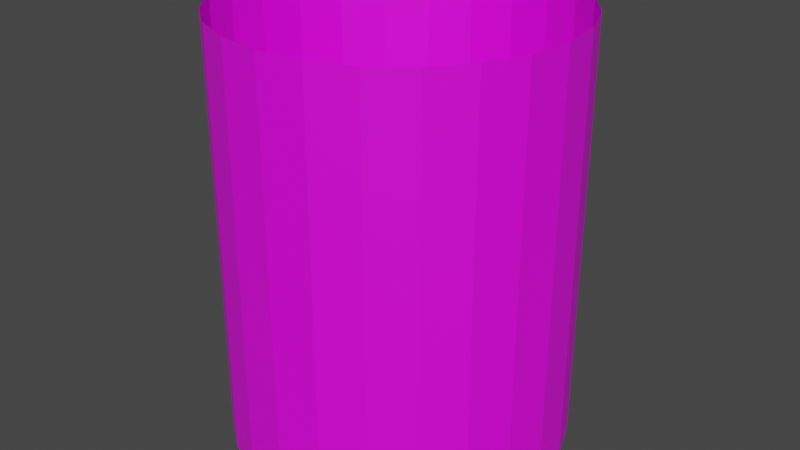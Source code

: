 # Source: cylinder_hollow.blend  (saved by Blender 2.81.16; exported with 4.5.12 LTS)
import bpy
from mathutils import Matrix  # noqa: F401  (used for matrix-valued properties, if any)

bpy.ops.wm.read_factory_settings(use_empty=True)
scene = bpy.context.scene
scene.name = 'Scene'

# ---- collections
col_collection = bpy.data.collections.new('Collection'); scene.collection.children.link(col_collection)

# ---- images (referenced by path relative to the original .blend; pixels are not part of the script)
import os
ASSET_DIR = os.environ.get("B2B_ASSET_DIR", "")  # directory of the original .blend (textures are referenced by path, not embedded)
HERE = os.path.dirname(os.path.abspath(__file__))  # packed textures are extracted next to this script under _unpacked/

def load_image(name, relpath, width, height, colorspace="sRGB"):
    """Load a texture the original file referenced (path relative to the .blend, or extracted next to this script)."""
    p = next((c for c in (os.path.join(HERE, relpath), os.path.join(ASSET_DIR, relpath)) if relpath and os.path.exists(c)), "")
    if p:
        img = bpy.data.images.load(p, check_existing=True)
        img.name = name
    else:  # same state as the original file: an image datablock whose file is absent (Cycles renders it pink)
        img = bpy.data.images.new(name, width, height)
        img.source = "FILE"
        img.filepath = "//" + (relpath or name)
    img.colorspace_settings.name = colorspace
    return img
img_firecircle_texture_png = load_image('firecircle_texture.png', 'firecircle_texture.png', 1024, 1024, 'sRGB')

# ---- materials (node trees are filled in below, after node groups)
mat_material_001 = bpy.data.materials.new('Material.001')
mat_material_001.use_transparent_shadow = False

# ---- material node trees
mat_material_001.use_nodes = True; mat_material_001.node_tree.nodes.clear()
_N = mat_material_001.node_tree.nodes; _L = mat_material_001.node_tree.links
n0 = _N.new('ShaderNodeOutputMaterial'); n0.name = 'Material Output'; n0.location = (300, 300)
n1 = _N.new('ShaderNodeBsdfPrincipled'); n1.name = 'Principled BSDF'; n1.location = (10, 300)
n1.distribution = 'GGX'
n1.subsurface_method = 'BURLEY'
n1.inputs[3].default_value = 1.45
n1.inputs[27].default_value = (0.0, 0.0, 0.0, 1.0)
n1.inputs[28].default_value = 1.0
n2 = _N.new('ShaderNodeTexImage'); n2.name = 'Image Texture'; n2.location = (-280, 275)
n2.image = img_firecircle_texture_png
_L.new(n1.outputs[0], n0.inputs[0])
_L.new(n2.outputs[0], n1.inputs[0])
n0.is_active_output = True

# ---- world
world_world = bpy.data.worlds.new('World'); scene.world = world_world
world_world.use_nodes = True; world_world.node_tree.nodes.clear()
_N = world_world.node_tree.nodes; _L = world_world.node_tree.links
n0 = _N.new('ShaderNodeOutputWorld'); n0.name = 'World Output'; n0.location = (300, 300)
n1 = _N.new('ShaderNodeBackground'); n1.name = 'Background'; n1.location = (10, 300)
n1.inputs[0].default_value = (0.05088, 0.05088, 0.05088, 1.0)
_L.new(n1.outputs[0], n0.inputs[0])
n0.is_active_output = True
world_world.color = (0.05088, 0.05088, 0.05088)
world_world.use_sun_shadow = False
world_world.sun_shadow_jitter_overblur = 0.0

# ---- meshes
me_cylinder = bpy.data.meshes.new('Cylinder')
me_cylinder.from_pydata([(0.0, 0.7951, -1.0), (0.0, 0.7951, 1.0), (0.6886, 0.3976, -1.0), (0.6886, 0.3976, 1.0), (0.6886, -0.3976, -1.0), (0.6886, -0.3976, 1.0), (-7.451e-08, -0.7951, -1.0), (-7.451e-08, -0.7951, 1.0), (-0.6886, -0.3976, -1.0), (-0.6886, -0.3976, 1.0), (-0.6886, 0.3976, -1.0), (-0.6886, 0.3976, 1.0), (0.3969, 0.6875, -1.0), (0.3969, 0.6875, 1.0), (7.451e-09, 0.7951, 0.0), (0.6886, 0.3976, 0.0), (0.7939, -3.725e-08, -1.0), (0.7939, -3.725e-08, 1.0), (0.6886, -0.3976, 0.0), (0.3969, -0.6875, -1.0), (0.3969, -0.6875, 1.0), (-6.519e-08, -0.7951, 0.0), (-0.3969, -0.6875, -1.0), (-0.3969, -0.6875, 1.0), (-0.6886, -0.3976, 0.0), (-0.7939, -7.451e-09, -1.0), (-0.7939, -7.451e-09, 1.0), (-0.6886, 0.3976, 0.0), (-0.3969, 0.6875, -1.0), (-0.3969, 0.6875, 1.0), (0.3969, 0.6875, 0.0), (0.7939, -5.495e-08, 0.0), (0.3969, -0.6875, 0.0), (-0.3969, -0.6875, 0.0), (-0.7939, 9.313e-10, 0.0), (-0.3969, 0.6875, 0.0), (0.2052, 0.7674, -1.0), (0.5619, 0.5614, -1.0), (0.5619, 0.5614, 1.0), (0.2052, 0.7674, 1.0), (6.054e-09, 0.7951, -0.5), (-3.725e-09, 0.7951, 0.5), (0.6886, 0.3976, 0.5), (0.6886, 0.3976, -0.5), (0.7672, 0.2059, -1.0), (0.7672, -0.2059, -1.0), (0.7672, -0.2059, 1.0), (0.7672, 0.2059, 1.0), (0.6886, -0.3976, 0.5), (0.6886, -0.3976, -0.5), (0.5619, -0.5614, -1.0), (0.2052, -0.7674, -1.0), (0.2052, -0.7674, 1.0), (0.5619, -0.5614, 1.0), (-5.96e-08, -0.7951, 0.5), (-6.217e-08, -0.7951, -0.5), (-0.2052, -0.7674, -1.0), (-0.5619, -0.5614, -1.0), (-0.5619, -0.5614, 1.0), (-0.2052, -0.7674, 1.0), (-0.6886, -0.3976, 0.5), (-0.6886, -0.3976, -0.5), (-0.7672, -0.2059, -1.0), (-0.7672, 0.2059, -1.0), (-0.7672, 0.2059, 1.0), (-0.7672, -0.2059, 1.0), (-0.6886, 0.3976, 0.5), (-0.6886, 0.3976, -0.5), (-0.5619, 0.5614, -1.0), (-0.2052, 0.7674, -1.0), (-0.2052, 0.7674, 1.0), (-0.5619, 0.5614, 1.0), (0.2052, 0.7674, 0.0), (0.3969, 0.6875, 0.5), (0.5619, 0.5614, 0.0), (0.3969, 0.6875, -0.5), (0.7672, 0.2059, 0.0), (0.7939, -4.098e-08, 0.5), (0.7672, -0.2059, 0.0), (0.7939, -3.946e-08, -0.5), (0.5619, -0.5614, 0.0), (0.3969, -0.6875, 0.5), (0.2052, -0.7674, 0.0), (0.3969, -0.6875, -0.5), (-0.2052, -0.7674, 0.0), (-0.3969, -0.6875, 0.5), (-0.5619, -0.5614, 0.0), (-0.3969, -0.6875, -0.5), (-0.7672, -0.2059, 0.0), (-0.7939, 0.0, 0.5), (-0.7672, 0.2059, 0.0), (-0.7939, 5.704e-09, -0.5), (-0.5619, 0.5614, 0.0), (-0.3969, 0.6875, 0.5), (-0.2052, 0.7674, 0.0), (-0.3969, 0.6875, -0.5), (0.2052, 0.7674, -0.5), (0.2052, 0.7674, 0.5), (0.5619, 0.5614, 0.5), (0.5619, 0.5614, -0.5), (0.7672, 0.2059, -0.5), (0.7672, 0.2059, 0.5), (0.7672, -0.2059, 0.5), (0.7672, -0.2059, -0.5), (0.5619, -0.5614, -0.5), (0.5619, -0.5614, 0.5), (0.2052, -0.7674, 0.5), (0.2052, -0.7674, -0.5), (-0.2052, -0.7674, -0.5), (-0.2052, -0.7674, 0.5), (-0.5619, -0.5614, 0.5), (-0.5619, -0.5614, -0.5), (-0.7672, -0.2059, -0.5), (-0.7672, -0.2059, 0.5), (-0.7672, 0.2059, 0.5), (-0.7672, 0.2059, -0.5), (-0.5619, 0.5614, -0.5), (-0.5619, 0.5614, 0.5), (-0.2052, 0.7674, 0.5), (-0.2052, 0.7674, -0.5)], [], [(0, 40, 96, 36), (40, 14, 72, 96), (96, 72, 30, 75), (36, 96, 75, 12), (14, 41, 97, 72), (41, 1, 39, 97), (97, 39, 13, 73), (72, 97, 73, 30), (30, 73, 98, 74), (73, 13, 38, 98), (98, 38, 3, 42), (74, 98, 42, 15), (12, 75, 99, 37), (75, 30, 74, 99), (99, 74, 15, 43), (37, 99, 43, 2), (2, 43, 100, 44), (43, 15, 76, 100), (100, 76, 31, 79), (44, 100, 79, 16), (15, 42, 101, 76), (42, 3, 47, 101), (101, 47, 17, 77), (76, 101, 77, 31), (31, 77, 102, 78), (77, 17, 46, 102), (102, 46, 5, 48), (78, 102, 48, 18), (16, 79, 103, 45), (79, 31, 78, 103), (103, 78, 18, 49), (45, 103, 49, 4), (4, 49, 104, 50), (49, 18, 80, 104), (104, 80, 32, 83), (50, 104, 83, 19), (18, 48, 105, 80), (48, 5, 53, 105), (105, 53, 20, 81), (80, 105, 81, 32), (32, 81, 106, 82), (81, 20, 52, 106), (106, 52, 7, 54), (82, 106, 54, 21), (19, 83, 107, 51), (83, 32, 82, 107), (107, 82, 21, 55), (51, 107, 55, 6), (6, 55, 108, 56), (55, 21, 84, 108), (108, 84, 33, 87), (56, 108, 87, 22), (21, 54, 109, 84), (54, 7, 59, 109), (109, 59, 23, 85), (84, 109, 85, 33), (33, 85, 110, 86), (85, 23, 58, 110), (110, 58, 9, 60), (86, 110, 60, 24), (22, 87, 111, 57), (87, 33, 86, 111), (111, 86, 24, 61), (57, 111, 61, 8), (8, 61, 112, 62), (61, 24, 88, 112), (112, 88, 34, 91), (62, 112, 91, 25), (24, 60, 113, 88), (60, 9, 65, 113), (113, 65, 26, 89), (88, 113, 89, 34), (34, 89, 114, 90), (89, 26, 64, 114), (114, 64, 11, 66), (90, 114, 66, 27), (25, 91, 115, 63), (91, 34, 90, 115), (115, 90, 27, 67), (63, 115, 67, 10), (10, 67, 116, 68), (67, 27, 92, 116), (116, 92, 35, 95), (68, 116, 95, 28), (27, 66, 117, 92), (66, 11, 71, 117), (117, 71, 29, 93), (92, 117, 93, 35), (35, 93, 118, 94), (93, 29, 70, 118), (118, 70, 1, 41), (94, 118, 41, 14), (28, 95, 119, 69), (95, 35, 94, 119), (119, 94, 14, 40), (69, 119, 40, 0)])
_uv = me_cylinder.uv_layers.new(name='UVMap')
_uv.uv.foreach_set('vector', [0.2067, 1.0, 0.2067, 0.75, 0.2432, 0.75, 0.2432, 1.0, 0.2067, 0.75, 0.2067, 0.5, 0.2432, 0.5, 0.2432, 0.75, 0.2432, 0.75, 0.2432, 0.5, 0.2797, 0.5, 0.2797, 0.75, 0.2432, 1.0, 0.2432, 0.75, 0.2797, 0.75, 0.2797, 1.0, 0.2067, 0.5, 0.2067, 0.25, 0.2432, 0.25, 0.2432, 0.5, 0.2067, 0.25, 0.2067, 5.662e-07, 0.2432, 5.662e-07, 0.2432, 0.25, 0.2432, 0.25, 0.2432, 5.662e-07, 0.2797, 3.874e-07, 0.2797, 0.25, 0.2432, 0.5, 0.2432, 0.25, 0.2797, 0.25, 0.2797, 0.5, 0.2797, 0.5, 0.2797, 0.25, 0.3162, 0.25, 0.3162, 0.5, 0.2797, 0.25, 0.2797, 3.874e-07, 0.3162, 3.874e-07, 0.3162, 0.25, 0.3162, 0.25, 0.3162, 3.874e-07, 0.3527, 5.662e-07, 0.3527, 0.25, 0.3162, 0.5, 0.3162, 0.25, 0.3527, 0.25, 0.3527, 0.5, 0.2797, 1.0, 0.2797, 0.75, 0.3162, 0.75, 0.3162, 1.0, 0.2797, 0.75, 0.2797, 0.5, 0.3162, 0.5, 0.3162, 0.75, 0.3162, 0.75, 0.3162, 0.5, 0.3527, 0.5, 0.3527, 0.75, 0.3162, 1.0, 0.3162, 0.75, 0.3527, 0.75, 0.3527, 1.0, 0.3527, 1.0, 0.3527, 0.75, 0.3892, 0.75, 0.3892, 1.0, 0.3527, 0.75, 0.3527, 0.5, 0.3892, 0.5, 0.3892, 0.75, 0.3892, 0.75, 0.3892, 0.5, 0.4257, 0.5, 0.4257, 0.75, 0.3892, 1.0, 0.3892, 0.75, 0.4257, 0.75, 0.4257, 1.0, 0.3527, 0.5, 0.3527, 0.25, 0.3892, 0.25, 0.3892, 0.5, 0.3527, 0.25, 0.3527, 5.662e-07, 0.3892, 5.662e-07, 0.3892, 0.25, 0.3892, 0.25, 0.3892, 5.662e-07, 0.4257, 3.874e-07, 0.4257, 0.25, 0.3892, 0.5, 0.3892, 0.25, 0.4257, 0.25, 0.4257, 0.5, 0.4257, 0.5, 0.4257, 0.25, 0.4622, 0.25, 0.4622, 0.5, 0.4257, 0.25, 0.4257, 3.874e-07, 0.4622, 3.874e-07, 0.4622, 0.25, 0.4622, 0.25, 0.4622, 3.874e-07, 0.4987, 5.662e-07, 0.4987, 0.25, 0.4622, 0.5, 0.4622, 0.25, 0.4987, 0.25, 0.4987, 0.5, 0.4257, 1.0, 0.4257, 0.75, 0.4622, 0.75, 0.4622, 1.0, 0.4257, 0.75, 0.4257, 0.5, 0.4622, 0.5, 0.4622, 0.75, 0.4622, 0.75, 0.4622, 0.5, 0.4987, 0.5, 0.4987, 0.75, 0.4622, 1.0, 0.4622, 0.75, 0.4987, 0.75, 0.4987, 1.0, 0.4987, 1.0, 0.4987, 0.75, 0.5352, 0.75, 0.5352, 1.0, 0.4987, 0.75, 0.4987, 0.5, 0.5352, 0.5, 0.5352, 0.75, 0.5352, 0.75, 0.5352, 0.5, 0.5717, 0.5, 0.5717, 0.75, 0.5352, 1.0, 0.5352, 0.75, 0.5717, 0.75, 0.5717, 1.0, 0.4987, 0.5, 0.4987, 0.25, 0.5352, 0.25, 0.5352, 0.5, 0.4987, 0.25, 0.4987, 5.662e-07, 0.5352, 5.662e-07, 0.5352, 0.25, 0.5352, 0.25, 0.5352, 5.662e-07, 0.5717, 3.874e-07, 0.5717, 0.25, 0.5352, 0.5, 0.5352, 0.25, 0.5717, 0.25, 0.5717, 0.5, 0.5717, 0.5, 0.5717, 0.25, 0.6083, 0.25, 0.6083, 0.5, 0.5717, 0.25, 0.5717, 3.874e-07, 0.6083, 3.874e-07, 0.6083, 0.25, 0.6083, 0.25, 0.6083, 3.874e-07, 0.6448, 5.662e-07, 0.6448, 0.25, 0.6083, 0.5, 0.6083, 0.25, 0.6448, 0.25, 0.6448, 0.5, 0.5717, 1.0, 0.5717, 0.75, 0.6083, 0.75, 0.6083, 1.0, 0.5717, 0.75, 0.5717, 0.5, 0.6083, 0.5, 0.6083, 0.75, 0.6083, 0.75, 0.6083, 0.5, 0.6448, 0.5, 0.6448, 0.75, 0.6083, 1.0, 0.6083, 0.75, 0.6448, 0.75, 0.6448, 1.0, 0.6448, 1.0, 0.6448, 0.75, 0.6813, 0.75, 0.6813, 1.0, 0.6448, 0.75, 0.6448, 0.5, 0.6813, 0.5, 0.6813, 0.75, 0.6813, 0.75, 0.6813, 0.5, 0.7178, 0.5, 0.7178, 0.75, 0.6813, 1.0, 0.6813, 0.75, 0.7178, 0.75, 0.7178, 1.0, 0.6448, 0.5, 0.6448, 0.25, 0.6813, 0.25, 0.6813, 0.5, 0.6448, 0.25, 0.6448, 5.662e-07, 0.6813, 5.662e-07, 0.6813, 0.25, 0.6813, 0.25, 0.6813, 5.662e-07, 0.7178, 3.874e-07, 0.7178, 0.25, 0.6813, 0.5, 0.6813, 0.25, 0.7178, 0.25, 0.7178, 0.5, 0.7178, 0.5, 0.7178, 0.25, 0.7543, 0.25, 0.7543, 0.5, 0.7178, 0.25, 0.7178, 3.874e-07, 0.7543, 3.874e-07, 0.7543, 0.25, 0.7543, 0.25, 0.7543, 3.874e-07, 0.7908, 5.662e-07, 0.7908, 0.25, 0.7543, 0.5, 0.7543, 0.25, 0.7908, 0.25, 0.7908, 0.5, 0.7178, 1.0, 0.7178, 0.75, 0.7543, 0.75, 0.7543, 1.0, 0.7178, 0.75, 0.7178, 0.5, 0.7543, 0.5, 0.7543, 0.75, 0.7543, 0.75, 0.7543, 0.5, 0.7908, 0.5, 0.7908, 0.75, 0.7543, 1.0, 0.7543, 0.75, 0.7908, 0.75, 0.7908, 1.0, 0.7908, 1.0, 0.7908, 0.75, 0.8273, 0.75, 0.8273, 1.0, 0.7908, 0.75, 0.7908, 0.5, 0.8273, 0.5, 0.8273, 0.75, 0.8273, 0.75, 0.8273, 0.5, 0.8638, 0.5, 0.8638, 0.75, 0.8273, 1.0, 0.8273, 0.75, 0.8638, 0.75, 0.8638, 1.0, 0.7908, 0.5, 0.7908, 0.25, 0.8273, 0.25, 0.8273, 0.5, 0.7908, 0.25, 0.7908, 5.662e-07, 0.8273, 5.662e-07, 0.8273, 0.25, 0.8273, 0.25, 0.8273, 5.662e-07, 0.8638, 3.874e-07, 0.8638, 0.25, 0.8273, 0.5, 0.8273, 0.25, 0.8638, 0.25, 0.8638, 0.5, 0.8638, 0.5, 0.8638, 0.25, 0.9003, 0.25, 0.9003, 0.5, 0.8638, 0.25, 0.8638, 3.874e-07, 0.9003, 2.086e-07, 0.9003, 0.25, 0.9003, 0.25, 0.9003, 2.086e-07, 0.9368, 5.662e-07, 0.9368, 0.25, 0.9003, 0.5, 0.9003, 0.25, 0.9368, 0.25, 0.9368, 0.5, 0.8638, 1.0, 0.8638, 0.75, 0.9003, 0.75, 0.9003, 1.0, 0.8638, 0.75, 0.8638, 0.5, 0.9003, 0.5, 0.9003, 0.75, 0.9003, 0.75, 0.9003, 0.5, 0.9368, 0.5, 0.9368, 0.75, 0.9003, 1.0, 0.9003, 0.75, 0.9368, 0.75, 0.9368, 1.0, 0.06066, 1.0, 0.06066, 0.75, 0.09716, 0.75, 0.09716, 1.0, 0.06066, 0.75, 0.06066, 0.5, 0.09716, 0.5, 0.09716, 0.75, 0.09716, 0.75, 0.09716, 0.5, 0.1337, 0.5, 0.1337, 0.75, 0.09716, 1.0, 0.09716, 0.75, 0.1337, 0.75, 0.1337, 1.0, 0.06066, 0.5, 0.06066, 0.25, 0.09716, 0.25, 0.09716, 0.5, 0.06066, 0.25, 0.06066, 5.662e-07, 0.09716, 2.086e-07, 0.09716, 0.25, 0.09716, 0.25, 0.09716, 2.086e-07, 0.1337, 3.874e-07, 0.1337, 0.25, 0.09716, 0.5, 0.09716, 0.25, 0.1337, 0.25, 0.1337, 0.5, 0.1337, 0.5, 0.1337, 0.25, 0.1702, 0.25, 0.1702, 0.5, 0.1337, 0.25, 0.1337, 3.874e-07, 0.1702, 3.874e-07, 0.1702, 0.25, 0.1702, 0.25, 0.1702, 3.874e-07, 0.2067, 5.662e-07, 0.2067, 0.25, 0.1702, 0.5, 0.1702, 0.25, 0.2067, 0.25, 0.2067, 0.5, 0.1337, 1.0, 0.1337, 0.75, 0.1702, 0.75, 0.1702, 1.0, 0.1337, 0.75, 0.1337, 0.5, 0.1702, 0.5, 0.1702, 0.75, 0.1702, 0.75, 0.1702, 0.5, 0.2067, 0.5, 0.2067, 0.75, 0.1702, 1.0, 0.1702, 0.75, 0.2067, 0.75, 0.2067, 1.0])
me_cylinder.materials.append(mat_material_001)
me_cylinder.use_remesh_fix_poles = True
me_cylinder.use_remesh_preserve_attributes = False
me_cylinder.use_mirror_vertex_groups = False
me_cylinder.update()

# ---- objects
ob_cylinder = bpy.data.objects.new('Cylinder', me_cylinder)

# ---- transforms, parenting, visibility, modifiers, constraints
ob_cylinder.location = (0.0, 0.0, 0.0)
ob_cylinder.lineart.crease_threshold = 0.0

# ---- collection membership
col_collection.objects.link(ob_cylinder)

# ---- scene / render settings (as saved in the file)
scene.frame_start = 1; scene.frame_end = 250; scene.frame_set(1)
scene.render.engine = 'BLENDER_EEVEE_NEXT'
scene.cycles.use_denoising = False
scene.cycles.samples = 128
scene.cycles.sampling_pattern = 'TABULATED_SOBOL'
scene.cycles.use_adaptive_sampling = False
scene.cycles.use_light_tree = False
scene.view_settings.view_transform = 'Filmic'
bpy.context.view_layer.update()

# ---- added for rendering (the .blend has no active camera and no usable light): camera, sun
cam_auto = bpy.data.cameras.new('AutoCamera')
cam_auto.lens = 50.0
cam_auto.sensor_width = 36.0
cam_auto.clip_end = 1000.0
ob_auto_camera = bpy.data.objects.new('AutoCamera', cam_auto)
scene.collection.objects.link(ob_auto_camera)
ob_auto_camera.location = (2.78335, -3.34002, 2.22668)
ob_auto_camera.rotation_euler = (1.09748, -7.21219e-08, 0.694738)
scene.camera = ob_auto_camera
light_auto_sun = bpy.data.lights.new('AutoSun', 'SUN')
light_auto_sun.energy = 3.0
light_auto_sun.angle = 0.0523599
ob_auto_sun = bpy.data.objects.new('AutoSun', light_auto_sun)
scene.collection.objects.link(ob_auto_sun)
ob_auto_sun.rotation_euler = (0.872665, 0.174533, 0.523599)
bpy.context.view_layer.update()
